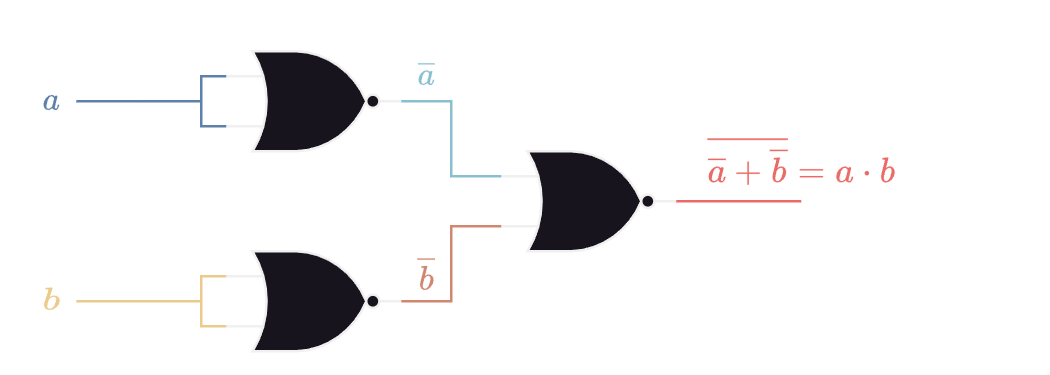

The diagram above was exported from draw.io. Its source (the exported page's mxGraphModel, read from the mxfile embedded in the PNG):
<mxGraphModel dx="669" dy="384" grid="1" gridSize="10" guides="1" tooltips="1" connect="1" arrows="1" fold="1" page="1" pageScale="1" pageWidth="1654" pageHeight="1169" math="1" shadow="0">
  <root>
    <mxCell id="0" />
    <mxCell id="1" parent="0" />
    <mxCell id="2" value="$$&lt;br&gt;\overline b&lt;br&gt;$$" style="text;html=1;align=center;verticalAlign=middle;resizable=0;points=[];autosize=1;strokeColor=none;fillColor=none;fontColor=#D08770;connectable=0;" vertex="1" parent="1">
      <mxGeometry x="870" y="280" width="80" height="60" as="geometry" />
    </mxCell>
    <mxCell id="3" value="&lt;font color=&quot;#ea6b66&quot;&gt;$$&lt;br&gt;\overline {\overline&amp;nbsp;a + \overline&amp;nbsp;b}&lt;br&gt;= a \cdot b&lt;br&gt;$$&lt;/font&gt;" style="text;html=1;align=center;verticalAlign=middle;resizable=0;points=[];autosize=1;strokeColor=none;fillColor=none;fontColor=#A3BE8C;connectable=0;" vertex="1" parent="1">
      <mxGeometry x="960" y="230" width="200" height="70" as="geometry" />
    </mxCell>
    <mxCell id="4" value="$$&lt;br&gt;\overline a&lt;br&gt;$$" style="text;html=1;align=center;verticalAlign=middle;resizable=0;points=[];autosize=1;strokeColor=none;fillColor=none;fontColor=#88C0D0;connectable=0;" vertex="1" parent="1">
      <mxGeometry x="870" y="200" width="80" height="60" as="geometry" />
    </mxCell>
    <mxCell id="5" value="" style="verticalLabelPosition=bottom;shadow=0;dashed=0;align=center;html=1;verticalAlign=top;shape=mxgraph.electrical.logic_gates.logic_gate;operation=or;negating=1;negSize=0.15;" vertex="1" parent="1">
      <mxGeometry x="830" y="220" width="70" height="40" as="geometry" />
    </mxCell>
    <mxCell id="6" value="" style="verticalLabelPosition=bottom;shadow=0;dashed=0;align=center;html=1;verticalAlign=top;shape=mxgraph.electrical.logic_gates.logic_gate;operation=or;negating=1;negSize=0.15;" vertex="1" parent="1">
      <mxGeometry x="830" y="300" width="70" height="40" as="geometry" />
    </mxCell>
    <mxCell id="7" value="" style="verticalLabelPosition=bottom;shadow=0;dashed=0;align=center;html=1;verticalAlign=top;shape=mxgraph.electrical.logic_gates.logic_gate;operation=or;negating=1;negSize=0.15;" vertex="1" parent="1">
      <mxGeometry x="940" y="260" width="70" height="40" as="geometry" />
    </mxCell>
    <mxCell id="8" value="$$&lt;br&gt;a&lt;br&gt;$$" style="text;html=1;align=center;verticalAlign=middle;resizable=0;points=[];autosize=1;strokeColor=none;fillColor=none;fontColor=#5E81AC;connectable=0;" vertex="1" parent="1">
      <mxGeometry x="740" y="210" width="40" height="60" as="geometry" />
    </mxCell>
    <mxCell id="9" style="edgeStyle=orthogonalEdgeStyle;rounded=0;orthogonalLoop=1;jettySize=auto;html=1;exitX=0;exitY=0.5;exitDx=0;exitDy=0;exitPerimeter=0;endArrow=none;endFill=0;strokeColor=#5E81AC;fontColor=#5E81AC;" edge="1" parent="1">
      <mxGeometry relative="1" as="geometry">
        <mxPoint x="770.03" y="240" as="targetPoint" />
        <mxPoint x="820.03" y="240" as="sourcePoint" />
      </mxGeometry>
    </mxCell>
    <mxCell id="10" value="$$&lt;br&gt;b&lt;br&gt;$$" style="text;html=1;align=center;verticalAlign=middle;resizable=0;points=[];autosize=1;strokeColor=none;fillColor=none;fontColor=#EBCB8B;connectable=0;" vertex="1" parent="1">
      <mxGeometry x="740" y="290" width="40" height="60" as="geometry" />
    </mxCell>
    <mxCell id="11" style="edgeStyle=orthogonalEdgeStyle;rounded=0;orthogonalLoop=1;jettySize=auto;html=1;exitX=0;exitY=0.5;exitDx=0;exitDy=0;exitPerimeter=0;endArrow=none;endFill=0;strokeColor=#EBCB8B;fontColor=#EBCB8B;" edge="1" parent="1">
      <mxGeometry relative="1" as="geometry">
        <mxPoint x="770.03" y="320" as="targetPoint" />
        <mxPoint x="820.03" y="320" as="sourcePoint" />
      </mxGeometry>
    </mxCell>
    <mxCell id="12" style="edgeStyle=orthogonalEdgeStyle;rounded=0;orthogonalLoop=1;jettySize=auto;html=1;exitX=1;exitY=0.5;exitDx=0;exitDy=0;exitPerimeter=0;endArrow=none;endFill=0;strokeColor=#EA6B66;" edge="1" parent="1">
      <mxGeometry relative="1" as="geometry">
        <mxPoint x="1060" y="280" as="targetPoint" />
        <mxPoint x="1010" y="280" as="sourcePoint" />
      </mxGeometry>
    </mxCell>
    <mxCell id="13" style="edgeStyle=orthogonalEdgeStyle;rounded=0;orthogonalLoop=1;jettySize=auto;html=1;exitX=0;exitY=0.25;exitDx=0;exitDy=0;exitPerimeter=0;endArrow=none;endFill=0;strokeColor=#EBCB8B;fontColor=#5E81AC;entryX=0;entryY=0.75;entryDx=0;entryDy=0;entryPerimeter=0;" edge="1" parent="1">
      <mxGeometry relative="1" as="geometry">
        <mxPoint x="830" y="330" as="targetPoint" />
        <mxPoint x="830" y="310" as="sourcePoint" />
        <Array as="points">
          <mxPoint x="820" y="310" />
          <mxPoint x="820" y="330" />
        </Array>
      </mxGeometry>
    </mxCell>
    <mxCell id="14" style="edgeStyle=orthogonalEdgeStyle;rounded=0;orthogonalLoop=1;jettySize=auto;html=1;exitX=0;exitY=0.25;exitDx=0;exitDy=0;exitPerimeter=0;endArrow=none;endFill=0;strokeColor=#5E81AC;fontColor=#5E81AC;entryX=0;entryY=0.75;entryDx=0;entryDy=0;entryPerimeter=0;" edge="1" parent="1">
      <mxGeometry relative="1" as="geometry">
        <mxPoint x="830" y="250" as="targetPoint" />
        <mxPoint x="830" y="230" as="sourcePoint" />
        <Array as="points">
          <mxPoint x="820" y="230" />
          <mxPoint x="820" y="250" />
        </Array>
      </mxGeometry>
    </mxCell>
    <mxCell id="15" style="edgeStyle=orthogonalEdgeStyle;rounded=0;orthogonalLoop=1;jettySize=auto;html=1;exitX=1;exitY=0.5;exitDx=0;exitDy=0;exitPerimeter=0;entryX=0;entryY=0.25;entryDx=0;entryDy=0;entryPerimeter=0;endArrow=none;endFill=0;strokeColor=#88C0D0;" edge="1" source="5" target="7" parent="1">
      <mxGeometry relative="1" as="geometry" />
    </mxCell>
    <mxCell id="16" style="edgeStyle=orthogonalEdgeStyle;rounded=0;orthogonalLoop=1;jettySize=auto;html=1;exitX=1;exitY=0.5;exitDx=0;exitDy=0;exitPerimeter=0;entryX=0;entryY=0.75;entryDx=0;entryDy=0;entryPerimeter=0;endArrow=none;endFill=0;strokeColor=#D08770;" edge="1" source="6" target="7" parent="1">
      <mxGeometry relative="1" as="geometry" />
    </mxCell>
  </root>
</mxGraphModel>